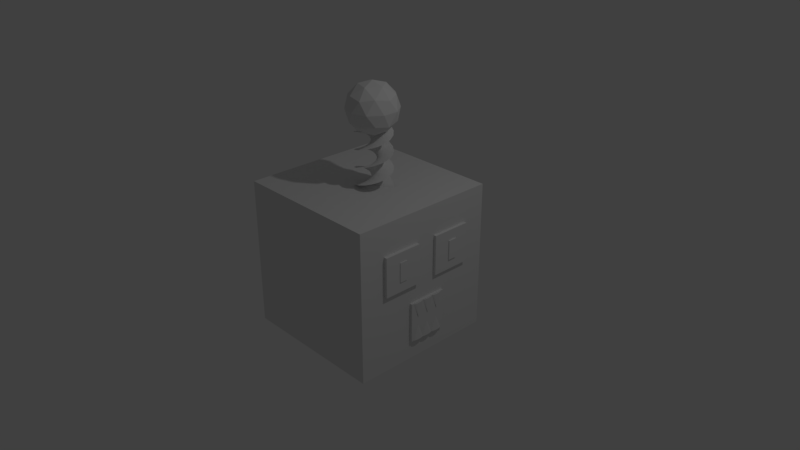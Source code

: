 # Source: robot.blend  (saved by Blender 2.78.0; exported with 4.5.12 LTS)
import bpy
from mathutils import Matrix  # noqa: F401  (used for matrix-valued properties, if any)

bpy.ops.wm.read_factory_settings(use_empty=True)
scene = bpy.context.scene
scene.name = 'Scene'

# ---- collections
col_collection_1 = bpy.data.collections.new('Collection 1'); scene.collection.children.link(col_collection_1)

# ---- materials (node trees are filled in below, after node groups)
mat_material = bpy.data.materials.new('Material')
mat_material.alpha_threshold = 0.0
mat_material.use_transparent_shadow = False
mat_material.roughness = 0.5
mat_material.line_color = (0.0, 0.0, 0.0, 1.0)

# ---- material node trees

# ---- world
world_world = bpy.data.worlds.new('World'); scene.world = world_world
world_world.color = (0.05088, 0.05088, 0.05088)
world_world.use_sun_shadow = False
world_world.sun_shadow_jitter_overblur = 0.0
world_world.cycles.sampling_method = 'MANUAL'

# ---- cameras
cam_camera = bpy.data.cameras.new('Camera')
cam_camera.clip_end = 100.0
cam_camera.lens = 35.0
cam_camera.sensor_width = 32.0
cam_camera.sensor_height = 18.0
cam_camera.ortho_scale = 7.314
cam_camera.dof.focus_distance = 0.0
cam_camera.dof.aperture_fstop = 128.0

# ---- lights
light_lamp = bpy.data.lights.new('Lamp', 'POINT')
light_lamp.transmission_factor = 0.0
light_lamp.cutoff_distance = 30.0
light_lamp.energy = 100.0
light_lamp.shadow_buffer_clip_start = 1.001
light_lamp.shadow_soft_size = 0.1
light_lamp.shadow_maximum_resolution = 0.006
light_lamp.use_absolute_resolution = True

# ---- meshes
me_icosphere = bpy.data.meshes.new('Icosphere')
me_icosphere.from_pydata([(0.0, 0.0, -1.0), (0.7236, -0.5257, -0.4472), (-0.2764, -0.8506, -0.4472), (-0.8944, 0.0, -0.4472), (-0.2764, 0.8506, -0.4472), (0.7236, 0.5257, -0.4472), (0.2764, -0.8506, 0.4472), (-0.7236, -0.5257, 0.4472), (-0.7236, 0.5257, 0.4472), (0.2764, 0.8506, 0.4472), (0.8944, 0.0, 0.4472), (0.0, 0.0, 1.0), (-0.1625, -0.5, -0.8507), (0.4253, -0.309, -0.8507), (0.2629, -0.809, -0.5257), (0.8506, 0.0, -0.5257), (0.4253, 0.309, -0.8507), (-0.5257, 0.0, -0.8507), (-0.6882, -0.5, -0.5257), (-0.1625, 0.5, -0.8507), (-0.6882, 0.5, -0.5257), (0.2629, 0.809, -0.5257), (0.9511, -0.309, 0.0), (0.9511, 0.309, 0.0), (0.0, -1.0, 0.0), (0.5878, -0.809, 0.0), (-0.9511, -0.309, 0.0), (-0.5878, -0.809, 0.0), (-0.5878, 0.809, 0.0), (-0.9511, 0.309, 0.0), (0.5878, 0.809, 0.0), (0.0, 1.0, 0.0), (0.6882, -0.5, 0.5257), (-0.2629, -0.809, 0.5257), (-0.8506, 0.0, 0.5257), (-0.2629, 0.809, 0.5257), (0.6882, 0.5, 0.5257), (0.1625, -0.5, 0.8507), (0.5257, 0.0, 0.8507), (-0.4253, -0.309, 0.8507), (-0.4253, 0.309, 0.8507), (0.1625, 0.5, 0.8507)], [], [(0, 13, 12), (1, 13, 15), (0, 12, 17), (0, 17, 19), (0, 19, 16), (1, 15, 22), (2, 14, 24), (3, 18, 26), (4, 20, 28), (5, 21, 30), (1, 22, 25), (2, 24, 27), (3, 26, 29), (4, 28, 31), (5, 30, 23), (6, 32, 37), (7, 33, 39), (8, 34, 40), (9, 35, 41), (10, 36, 38), (38, 41, 11), (38, 36, 41), (36, 9, 41), (41, 40, 11), (41, 35, 40), (35, 8, 40), (40, 39, 11), (40, 34, 39), (34, 7, 39), (39, 37, 11), (39, 33, 37), (33, 6, 37), (37, 38, 11), (37, 32, 38), (32, 10, 38), (23, 36, 10), (23, 30, 36), (30, 9, 36), (31, 35, 9), (31, 28, 35), (28, 8, 35), (29, 34, 8), (29, 26, 34), (26, 7, 34), (27, 33, 7), (27, 24, 33), (24, 6, 33), (25, 32, 6), (25, 22, 32), (22, 10, 32), (30, 31, 9), (30, 21, 31), (21, 4, 31), (28, 29, 8), (28, 20, 29), (20, 3, 29), (26, 27, 7), (26, 18, 27), (18, 2, 27), (24, 25, 6), (24, 14, 25), (14, 1, 25), (22, 23, 10), (22, 15, 23), (15, 5, 23), (16, 21, 5), (16, 19, 21), (19, 4, 21), (19, 20, 4), (19, 17, 20), (17, 3, 20), (17, 18, 3), (17, 12, 18), (12, 2, 18), (15, 16, 5), (15, 13, 16), (13, 0, 16), (12, 14, 2), (12, 13, 14), (13, 1, 14)])
me_icosphere.use_remesh_preserve_volume = False
me_icosphere.use_remesh_preserve_attributes = False
me_icosphere.use_mirror_vertex_groups = False
me_icosphere.update()
me_mesh = bpy.data.meshes.new('Mesh')
me_mesh.from_pydata([(-1.0, 0.0, 0.0), (-0.8747, 0.105, 0.0), (-0.7477, 0.1736, 0.0), (-0.6172, 0.2109, 0.0), (-0.4815, 0.2222, 0.0), (-0.3388, 0.2127, 0.0), (-0.1875, 0.1875, 0.0), (-0.02575, 0.1519, 0.0), (0.1481, 0.1111, 0.0), (0.3359, 0.07031, 0.0), (0.5394, 0.03472, 0.0), (0.7601, 0.009548, 0.0), (1.0, 0.0, 0.0), (-0.9324, -0.3613, 0.6529), (-0.8536, -0.2181, 0.6529), (-0.7599, -0.1083, 0.6529), (-0.6517, -0.02633, 0.6529), (-0.5292, 0.03323, 0.6529), (-0.3928, 0.07587, 0.6529), (-0.2426, 0.1071, 0.6529), (-0.0789, 0.1323, 0.6529), (0.09799, 0.1571, 0.6529), (0.2878, 0.1869, 0.6529), (0.4904, 0.2273, 0.6529), (0.7053, 0.2836, 0.6529), (0.9324, 0.3613, 0.6529), (-0.7389, -0.6738, 1.306), (-0.7171, -0.5118, 1.306), (-0.6694, -0.3755, 1.306), (-0.5982, -0.26, 1.306), (-0.5055, -0.1603, 1.306), (-0.3937, -0.07118, 1.306), (-0.2649, 0.01219, 1.306), (-0.1214, 0.09489, 1.306), (0.03459, 0.1819, 1.306), (0.2008, 0.2783, 1.306), (0.3751, 0.3891, 1.306), (0.5552, 0.5193, 1.306), (0.7389, 0.6738, 1.306), (-0.4455, -0.8953, 1.959), (-0.4837, -0.7363, 1.959), (-0.4885, -0.5921, 1.959), (-0.4638, -0.4586, 1.959), (-0.4134, -0.3321, 1.959), (-0.3413, -0.2086, 1.959), (-0.2514, -0.08434, 1.959), (-0.1475, 0.04461, 1.959), (-0.03348, 0.1821, 1.959), (0.0867, 0.3321, 1.959), (0.2092, 0.4983, 1.959), (0.3301, 0.6848, 1.959), (0.4455, 0.8953, 1.959), (-0.09186, -0.9958, 2.612), (-0.1849, -0.8614, 2.612), (-0.2416, -0.7286, 2.612), (-0.2667, -0.5952, 2.612), (-0.2655, -0.459, 2.612), (-0.2429, -0.3179, 2.612), (-0.2039, -0.1695, 2.612), (-0.1536, -0.01169, 2.612), (-0.09703, 0.1577, 2.612), (-0.03916, 0.341, 2.612), (0.01497, 0.5403, 2.612), (0.06032, 0.7578, 2.612), (0.09186, 0.9958, 2.612), (0.2742, -0.9617, 3.265), (0.1388, -0.87, 3.265), (0.03802, -0.7666, 3.265), (-0.03365, -0.6514, 3.265), (-0.08171, -0.524, 3.265), (-0.1116, -0.3842, 3.265), (-0.1289, -0.2317, 3.265), (-0.139, -0.06641, 3.265), (-0.1475, 0.112, 3.265), (-0.1597, 0.3038, 3.265), (-0.1813, 0.5092, 3.265), (-0.2176, 0.7284, 3.265), (-0.2742, 0.9617, 3.265), (0.6031, -0.7976, 3.918), (0.4438, -0.7611, 3.918), (0.3125, -0.7011, 3.918), (0.204, -0.6195, 3.918), (0.1131, -0.5181, 3.918), (0.03472, -0.3985, 3.918), (-0.03647, -0.2626, 3.918), (-0.1056, -0.1122, 3.918), (-0.178, 0.05116, 3.918), (-0.2587, 0.2256, 3.918), (-0.353, 0.4093, 3.918), (-0.4661, 0.6006, 3.918), (-0.6031, 0.7976, 3.918), (0.8506, -0.5258, 4.571), (0.6888, -0.5493, 4.571), (0.5447, -0.5408, 4.571), (0.4141, -0.504, 4.571), (0.2927, -0.4422, 4.571), (0.1764, -0.3591, 4.571), (0.0609, -0.2581, 4.571), (-0.05797, -0.1428, 4.571), (-0.1844, -0.01661, 4.571), (-0.3227, 0.1168, 4.571), (-0.477, 0.2541, 4.571), (-0.6516, 0.3916, 4.571), (-0.8506, 0.5258, 4.571), (0.9831, -0.1829, 5.224), (0.8407, -0.2633, 5.224), (0.7033, -0.3075, 5.224), (0.5682, -0.3203, 5.224), (0.4327, -0.3066, 5.224), (0.2942, -0.2711, 5.224), (0.15, -0.2186, 5.224), (-0.002473, -0.1541, 5.224), (-0.166, -0.08213, 5.224), (-0.3431, -0.007669, 5.224), (-0.5366, 0.06453, 5.224), (-0.749, 0.1297, 5.224), (-0.9831, 0.1829, 5.224), (0.9828, 0.1847, 5.876), (0.8791, 0.05829, 5.876), (0.7669, -0.03256, 5.876), (0.6455, -0.09334, 5.876), (0.5142, -0.1295, 5.876), (0.3723, -0.1464, 5.876), (0.2189, -0.1497, 5.876), (0.05336, -0.1445, 5.876), (-0.1251, -0.1366, 5.876), (-0.3172, -0.1311, 5.876), (-0.5237, -0.1337, 5.876), (-0.7453, -0.1497, 5.876), (-0.9828, -0.1847, 5.876), (0.8497, 0.5273, 6.529), (0.7986, 0.372, 6.529), (0.7268, 0.2467, 6.529), (0.6356, 0.1462, 6.529), (0.5263, 0.06507, 6.529), (0.4, -0.002036, 6.529), (0.2582, -0.06044, 6.529), (0.102, -0.1155, 6.529), (-0.06729, -0.1725, 6.529), (-0.2484, -0.2369, 6.529), (-0.44, -0.3139, 6.529), (-0.6408, -0.4089, 6.529), (-0.8497, -0.5273, 6.529), (0.6017, 0.7987, 7.182), (0.6102, 0.6354, 7.182), (0.5886, 0.4927, 7.182), (0.5399, 0.366, 7.182), (0.4672, 0.2508, 7.182), (0.3737, 0.1427, 7.182), (0.2626, 0.03693, 7.182), (0.1368, -0.07084, 7.182), (-0.0004015, -0.1852, 7.182), (-0.146, -0.3106, 7.182), (-0.2968, -0.4517, 7.182), (-0.4498, -0.6129, 7.182), (-0.6017, -0.7987, 7.182), (0.2725, 0.9622, 7.835), (0.3394, 0.813, 7.835), (0.3708, 0.6721, 7.835), (0.3711, 0.5364, 7.835), (0.345, 0.4027, 7.835), (0.297, 0.2681, 7.835), (0.2315, 0.1293, 7.835), (0.1532, -0.01661, 7.835), (0.06654, -0.1728, 7.835), (-0.02388, -0.3424, 7.835), (-0.1136, -0.5284, 7.835), (-0.1979, -0.734, 7.835), (-0.2725, -0.9622, 7.835), (-0.0936, 0.9956, 8.488), (0.0227, 0.8807, 8.488), (0.1029, 0.7607, 8.488), (0.1522, 0.6342, 8.488), (0.1762, 0.5002, 8.488), (0.18, 0.3572, 8.488), (0.1691, 0.2042, 8.488), (0.1488, 0.03986, 8.488), (0.1245, -0.1371, 8.488), (0.1014, -0.3279, 8.488), (0.08505, -0.5337, 8.488), (0.08065, -0.7559, 8.488), (0.0936, -0.9956, 8.488), (-0.447, 0.8945, 9.141), (-0.2971, 0.8294, 9.141), (-0.1789, 0.7464, 9.141), (-0.08721, 0.6464, 9.141), (-0.01645, 0.53, 9.141), (0.03878, 0.3982, 9.141), (0.08391, 0.2515, 9.141), (0.1244, 0.09094, 9.141), (0.1656, -0.08285, 9.141), (0.2131, -0.2691, 9.141), (0.2722, -0.4669, 9.141), (0.3483, -0.6757, 9.141), (0.447, -0.8945, 9.141), (-0.74, 0.6726, 9.794), (-0.5767, 0.666, 9.794), (-0.4366, 0.6313, 9.794), (-0.3149, 0.5712, 9.794), (-0.2069, 0.4883, 9.794), (-0.1077, 0.3853, 9.794), (-0.01265, 0.2649, 9.794), (0.08311, 0.1297, 9.794), (0.1844, -0.01741, 9.794), (0.2959, -0.1739, 9.794), (0.4225, -0.337, 9.794), (0.569, -0.5042, 9.794), (0.74, -0.6726, 9.794), (-0.9331, 0.3597, 10.45), (-0.7784, 0.4126, 10.45), (-0.6352, 0.4309, 10.45), (-0.5, 0.4188, 10.45), (-0.3693, 0.3805, 10.45), (-0.2397, 0.3203, 10.45), (-0.1075, 0.2424, 10.45), (0.03061, 0.151, 10.45), (0.1782, 0.05038, 10.45), (0.3387, -0.05523, 10.45), (0.5157, -0.1616, 10.45), (0.7127, -0.2645, 10.45), (0.9331, -0.3597, 10.45), (-1.0, -0.001745, 11.1), (-0.8749, 0.1035, 11.1), (-0.748, 0.1723, 11.1), (-0.6176, 0.2099, 11.1), (-0.4819, 0.2214, 11.1), (-0.3392, 0.2121, 11.1), (-0.1878, 0.1872, 11.1), (-0.02602, 0.1519, 11.1), (0.148, 0.1114, 11.1), (0.3358, 0.0709, 11.1), (0.5393, 0.03566, 11.1), (0.7601, 0.01088, 11.1), (1.0, 0.001745, 11.1), (-0.9318, -0.363, 11.75), (-0.8532, -0.2196, 11.75), (-0.7597, -0.1096, 11.75), (-0.6517, -0.02746, 11.75), (-0.5293, 0.03231, 11.75), (-0.3929, 0.07519, 11.75), (-0.2428, 0.1067, 11.75), (-0.07913, 0.1322, 11.75), (0.09772, 0.1573, 11.75), (0.2875, 0.1875, 11.75), (0.49, 0.2281, 11.75), (0.7048, 0.2848, 11.75), (0.9318, 0.363, 11.75), (-0.7377, -0.6751, 12.41), (-0.7162, -0.5131, 12.41), (-0.6688, -0.3767, 12.41), (-0.5977, -0.2611, 12.41), (-0.5052, -0.1611, 12.41), (-0.3935, -0.07187, 12.41), (-0.2649, 0.01173, 12.41), (-0.1216, 0.09468, 12.41), (0.03427, 0.182, 12.41), (0.2003, 0.2787, 12.41), (0.3744, 0.3898, 12.41), (0.5543, 0.5202, 12.41), (0.7377, 0.6751, 12.41), (-0.4439, -0.8961, 13.06), (-0.4824, -0.7372, 13.06), (-0.4875, -0.5929, 13.06), (-0.463, -0.4594, 13.06), (-0.4129, -0.3328, 13.06), (-0.341, -0.2092, 13.06), (-0.2512, -0.08478, 13.06), (-0.1476, 0.04436, 13.06), (-0.0338, 0.1821, 13.06), (0.08612, 0.3322, 13.06), (0.2083, 0.4987, 13.06), (0.3289, 0.6854, 13.06), (0.4439, 0.8961, 13.06), (-0.09012, -0.9959, 13.71), (-0.1834, -0.8617, 13.71), (-0.2403, -0.729, 13.71), (-0.2657, -0.5957, 13.71), (-0.2647, -0.4595, 13.71), (-0.2423, -0.3183, 13.71), (-0.2036, -0.1698, 13.71), (-0.1536, -0.01196, 13.71), (-0.09731, 0.1576, 13.71), (-0.03975, 0.3409, 13.71), (0.01403, 0.5403, 13.71), (0.05899, 0.7579, 13.71), (0.09012, 0.9959, 13.71), (0.2758, -0.9612, 14.36), (0.1403, -0.8697, 14.36), (0.03936, -0.7666, 14.36), (-0.03251, -0.6514, 14.36), (-0.08079, -0.5241, 14.36), (-0.111, -0.3843, 14.36), (-0.1285, -0.2319, 14.36), (-0.1389, -0.06666, 14.36), (-0.1477, 0.1118, 14.36), (-0.1602, 0.3035, 14.36), (-0.1821, 0.5089, 14.36), (-0.2188, 0.728, 14.36), (-0.2758, 0.9612, 14.36), (0.6045, -0.7966, 15.02), (0.4451, -0.7603, 15.02), (0.3137, -0.7006, 15.02), (0.2051, -0.6192, 15.02), (0.114, -0.5179, 15.02), (0.03542, -0.3985, 15.02), (-0.03601, -0.2627, 15.02), (-0.1054, -0.1123, 15.02), (-0.1781, 0.05085, 15.02), (-0.2591, 0.2251, 15.02), (-0.3537, 0.4087, 15.02), (-0.4671, 0.5997, 15.02), (-0.6045, 0.7966, 15.02), (0.8515, -0.5243, 15.67), (0.6898, -0.5481, 15.67), (0.5456, -0.5399, 15.67), (0.4149, -0.5032, 15.67), (0.2935, -0.4417, 15.67), (0.177, -0.3588, 15.67), (0.06135, -0.258, 15.67), (-0.05772, -0.1429, 15.67), (-0.1844, -0.01693, 15.67), (-0.3229, 0.1163, 15.67), (-0.4775, 0.2532, 15.67), (-0.6523, 0.3904, 15.67), (-0.8515, 0.5243, 15.67), (0.9834, -0.1812, 16.32), (0.8412, -0.2618, 16.32), (0.7038, -0.3062, 16.32), (0.5687, -0.3193, 16.32), (0.4332, -0.3058, 16.32), (0.2947, -0.2706, 16.32), (0.1504, -0.2184, 16.32), (-0.002204, -0.1541, 16.32), (-0.1658, -0.08242, 16.32), (-0.3431, -0.008268, 16.32), (-0.5367, 0.0636, 16.32), (-0.7493, 0.1284, 16.32), (-0.9834, 0.1812, 16.32), (0.9825, 0.1864, 16.98), (0.879, 0.05983, 16.98), (0.7669, -0.03122, 16.98), (0.6457, -0.09221, 16.98), (0.5145, -0.1286, 16.98), (0.3725, -0.1458, 16.98), (0.2192, -0.1493, 16.98), (0.05361, -0.1444, 16.98), (-0.1248, -0.1368, 16.98), (-0.3169, -0.1317, 16.98), (-0.5234, -0.1346, 16.98), (-0.745, -0.151, 16.98), (-0.9825, -0.1864, 16.98), (0.8488, 0.5288, 17.63), (0.798, 0.3734, 17.63), (0.7264, 0.248, 17.63), (0.6354, 0.1473, 17.63), (0.5262, 0.06599, 17.63), (0.4, -0.001338, 17.63), (0.2583, -0.05999, 17.63), (0.1022, -0.1153, 17.63), (-0.06699, -0.1726, 17.63), (-0.2479, -0.2373, 17.63), (-0.4394, -0.3147, 17.63), (-0.6401, -0.41, 17.63), (-0.8488, -0.5288, 17.63), (0.6003, 0.7997, 18.28), (0.6091, 0.6365, 18.28), (0.5877, 0.4937, 18.28), (0.5392, 0.367, 18.28), (0.4668, 0.2517, 18.28), (0.3735, 0.1433, 18.28), (0.2625, 0.03739, 18.28), (0.1369, -0.0706, 18.28), (-7.84e-05, -0.1852, 18.28), (-0.1454, -0.3109, 18.28), (-0.296, -0.4522, 18.28), (-0.4487, -0.6136, 18.28), (-0.6003, -0.7997, 18.28), (0.2708, 0.9626, 18.94), (0.338, 0.8136, 18.94), (0.3696, 0.6727, 18.94), (0.3702, 0.537, 18.94), (0.3443, 0.4033, 18.94), (0.2965, 0.2686, 18.94), (0.2313, 0.1297, 18.94), (0.1532, -0.01635, 18.94), (0.06684, -0.1727, 18.94), (-0.02329, -0.3424, 18.94), (-0.1126, -0.5286, 18.94), (-0.1966, -0.7343, 18.94), (-0.2708, -0.9626, 18.94), (-0.09533, 0.9954, 19.59), (0.02117, 0.8807, 19.59), (0.1015, 0.7608, 19.59), (0.1511, 0.6345, 19.59), (0.1753, 0.5005, 19.59), (0.1794, 0.3576, 19.59), (0.1688, 0.2045, 19.59), (0.1488, 0.04012, 19.59), (0.1247, -0.1369, 19.59), (0.102, -0.3277, 19.59), (0.08598, -0.5336, 19.59), (0.08197, -0.7558, 19.59), (0.09533, -0.9954, 19.59), (-0.4486, 0.8937, 20.24), (-0.2985, 0.8289, 20.24), (-0.1802, 0.7461, 20.24), (-0.08834, 0.6462, 20.24), (-0.01738, 0.53, 20.24), (0.03808, 0.3982, 20.24), (0.08347, 0.2517, 20.24), (0.1242, 0.09116, 20.24), (0.1658, -0.08256, 20.24), (0.2135, -0.2687, 20.24), (0.273, -0.4665, 20.24), (0.3495, -0.6751, 20.24), (0.4486, -0.8937, 20.24), (-0.7412, 0.6713, 20.89), (-0.5778, 0.665, 20.89), (-0.4377, 0.6306, 20.89), (-0.3159, 0.5706, 20.89), (-0.2077, 0.4879, 20.89), (-0.1084, 0.3851, 20.89), (-0.01312, 0.2648, 20.89), (0.08288, 0.1299, 20.89), (0.1844, -0.01709, 20.89), (0.2962, -0.1734, 20.89), (0.4231, -0.3363, 20.89), (0.5698, -0.5032, 20.89), (0.7412, -0.6713, 20.89), (-0.9337, 0.3581, 21.55), (-0.7791, 0.4113, 21.55), (-0.6359, 0.4298, 21.55), (-0.5007, 0.418, 21.55), (-0.37, 0.3799, 21.55), (-0.2402, 0.3199, 21.55), (-0.1079, 0.2422, 21.55), (0.03035, 0.1511, 21.55), (0.1781, 0.05069, 21.55), (0.3388, -0.05464, 21.55), (0.516, -0.1607, 21.55), (0.7131, -0.2633, 21.55), (0.9337, -0.3581, 21.55), (-1.0, -0.003491, 22.2), (-0.8751, 0.102, 22.2), (-0.7483, 0.171, 22.2), (-0.6179, 0.2088, 22.2), (-0.4823, 0.2205, 22.2), (-0.3396, 0.2115, 22.2), (-0.1882, 0.1868, 22.2), (-0.02628, 0.1518, 22.2), (0.1478, 0.1116, 22.2), (0.3357, 0.07148, 22.2), (0.5392, 0.0366, 22.2), (0.7601, 0.0122, 22.2), (1.0, 0.003491, 22.2)], [], [(0, 1, 14, 13), (13, 14, 27, 26), (26, 27, 40, 39), (39, 40, 53, 52), (52, 53, 66, 65), (65, 66, 79, 78), (78, 79, 92, 91), (91, 92, 105, 104), (104, 105, 118, 117), (117, 118, 131, 130), (130, 131, 144, 143), (143, 144, 157, 156), (156, 157, 170, 169), (169, 170, 183, 182), (182, 183, 196, 195), (195, 196, 209, 208), (208, 209, 222, 221), (221, 222, 235, 234), (234, 235, 248, 247), (247, 248, 261, 260), (260, 261, 274, 273), (273, 274, 287, 286), (286, 287, 300, 299), (299, 300, 313, 312), (312, 313, 326, 325), (325, 326, 339, 338), (338, 339, 352, 351), (351, 352, 365, 364), (364, 365, 378, 377), (377, 378, 391, 390), (390, 391, 404, 403), (403, 404, 417, 416), (416, 417, 430, 429), (429, 430, 443, 442), (1, 2, 15, 14), (14, 15, 28, 27), (27, 28, 41, 40), (40, 41, 54, 53), (53, 54, 67, 66), (66, 67, 80, 79), (79, 80, 93, 92), (92, 93, 106, 105), (105, 106, 119, 118), (118, 119, 132, 131), (131, 132, 145, 144), (144, 145, 158, 157), (157, 158, 171, 170), (170, 171, 184, 183), (183, 184, 197, 196), (196, 197, 210, 209), (209, 210, 223, 222), (222, 223, 236, 235), (235, 236, 249, 248), (248, 249, 262, 261), (261, 262, 275, 274), (274, 275, 288, 287), (287, 288, 301, 300), (300, 301, 314, 313), (313, 314, 327, 326), (326, 327, 340, 339), (339, 340, 353, 352), (352, 353, 366, 365), (365, 366, 379, 378), (378, 379, 392, 391), (391, 392, 405, 404), (404, 405, 418, 417), (417, 418, 431, 430), (430, 431, 444, 443), (2, 3, 16, 15), (15, 16, 29, 28), (28, 29, 42, 41), (41, 42, 55, 54), (54, 55, 68, 67), (67, 68, 81, 80), (80, 81, 94, 93), (93, 94, 107, 106), (106, 107, 120, 119), (119, 120, 133, 132), (132, 133, 146, 145), (145, 146, 159, 158), (158, 159, 172, 171), (171, 172, 185, 184), (184, 185, 198, 197), (197, 198, 211, 210), (210, 211, 224, 223), (223, 224, 237, 236), (236, 237, 250, 249), (249, 250, 263, 262), (262, 263, 276, 275), (275, 276, 289, 288), (288, 289, 302, 301), (301, 302, 315, 314), (314, 315, 328, 327), (327, 328, 341, 340), (340, 341, 354, 353), (353, 354, 367, 366), (366, 367, 380, 379), (379, 380, 393, 392), (392, 393, 406, 405), (405, 406, 419, 418), (418, 419, 432, 431), (431, 432, 445, 444), (3, 4, 17, 16), (16, 17, 30, 29), (29, 30, 43, 42), (42, 43, 56, 55), (55, 56, 69, 68), (68, 69, 82, 81), (81, 82, 95, 94), (94, 95, 108, 107), (107, 108, 121, 120), (120, 121, 134, 133), (133, 134, 147, 146), (146, 147, 160, 159), (159, 160, 173, 172), (172, 173, 186, 185), (185, 186, 199, 198), (198, 199, 212, 211), (211, 212, 225, 224), (224, 225, 238, 237), (237, 238, 251, 250), (250, 251, 264, 263), (263, 264, 277, 276), (276, 277, 290, 289), (289, 290, 303, 302), (302, 303, 316, 315), (315, 316, 329, 328), (328, 329, 342, 341), (341, 342, 355, 354), (354, 355, 368, 367), (367, 368, 381, 380), (380, 381, 394, 393), (393, 394, 407, 406), (406, 407, 420, 419), (419, 420, 433, 432), (432, 433, 446, 445), (4, 5, 18, 17), (17, 18, 31, 30), (30, 31, 44, 43), (43, 44, 57, 56), (56, 57, 70, 69), (69, 70, 83, 82), (82, 83, 96, 95), (95, 96, 109, 108), (108, 109, 122, 121), (121, 122, 135, 134), (134, 135, 148, 147), (147, 148, 161, 160), (160, 161, 174, 173), (173, 174, 187, 186), (186, 187, 200, 199), (199, 200, 213, 212), (212, 213, 226, 225), (225, 226, 239, 238), (238, 239, 252, 251), (251, 252, 265, 264), (264, 265, 278, 277), (277, 278, 291, 290), (290, 291, 304, 303), (303, 304, 317, 316), (316, 317, 330, 329), (329, 330, 343, 342), (342, 343, 356, 355), (355, 356, 369, 368), (368, 369, 382, 381), (381, 382, 395, 394), (394, 395, 408, 407), (407, 408, 421, 420), (420, 421, 434, 433), (433, 434, 447, 446), (5, 6, 19, 18), (18, 19, 32, 31), (31, 32, 45, 44), (44, 45, 58, 57), (57, 58, 71, 70), (70, 71, 84, 83), (83, 84, 97, 96), (96, 97, 110, 109), (109, 110, 123, 122), (122, 123, 136, 135), (135, 136, 149, 148), (148, 149, 162, 161), (161, 162, 175, 174), (174, 175, 188, 187), (187, 188, 201, 200), (200, 201, 214, 213), (213, 214, 227, 226), (226, 227, 240, 239), (239, 240, 253, 252), (252, 253, 266, 265), (265, 266, 279, 278), (278, 279, 292, 291), (291, 292, 305, 304), (304, 305, 318, 317), (317, 318, 331, 330), (330, 331, 344, 343), (343, 344, 357, 356), (356, 357, 370, 369), (369, 370, 383, 382), (382, 383, 396, 395), (395, 396, 409, 408), (408, 409, 422, 421), (421, 422, 435, 434), (434, 435, 448, 447), (6, 7, 20, 19), (19, 20, 33, 32), (32, 33, 46, 45), (45, 46, 59, 58), (58, 59, 72, 71), (71, 72, 85, 84), (84, 85, 98, 97), (97, 98, 111, 110), (110, 111, 124, 123), (123, 124, 137, 136), (136, 137, 150, 149), (149, 150, 163, 162), (162, 163, 176, 175), (175, 176, 189, 188), (188, 189, 202, 201), (201, 202, 215, 214), (214, 215, 228, 227), (227, 228, 241, 240), (240, 241, 254, 253), (253, 254, 267, 266), (266, 267, 280, 279), (279, 280, 293, 292), (292, 293, 306, 305), (305, 306, 319, 318), (318, 319, 332, 331), (331, 332, 345, 344), (344, 345, 358, 357), (357, 358, 371, 370), (370, 371, 384, 383), (383, 384, 397, 396), (396, 397, 410, 409), (409, 410, 423, 422), (422, 423, 436, 435), (435, 436, 449, 448), (7, 8, 21, 20), (20, 21, 34, 33), (33, 34, 47, 46), (46, 47, 60, 59), (59, 60, 73, 72), (72, 73, 86, 85), (85, 86, 99, 98), (98, 99, 112, 111), (111, 112, 125, 124), (124, 125, 138, 137), (137, 138, 151, 150), (150, 151, 164, 163), (163, 164, 177, 176), (176, 177, 190, 189), (189, 190, 203, 202), (202, 203, 216, 215), (215, 216, 229, 228), (228, 229, 242, 241), (241, 242, 255, 254), (254, 255, 268, 267), (267, 268, 281, 280), (280, 281, 294, 293), (293, 294, 307, 306), (306, 307, 320, 319), (319, 320, 333, 332), (332, 333, 346, 345), (345, 346, 359, 358), (358, 359, 372, 371), (371, 372, 385, 384), (384, 385, 398, 397), (397, 398, 411, 410), (410, 411, 424, 423), (423, 424, 437, 436), (436, 437, 450, 449), (8, 9, 22, 21), (21, 22, 35, 34), (34, 35, 48, 47), (47, 48, 61, 60), (60, 61, 74, 73), (73, 74, 87, 86), (86, 87, 100, 99), (99, 100, 113, 112), (112, 113, 126, 125), (125, 126, 139, 138), (138, 139, 152, 151), (151, 152, 165, 164), (164, 165, 178, 177), (177, 178, 191, 190), (190, 191, 204, 203), (203, 204, 217, 216), (216, 217, 230, 229), (229, 230, 243, 242), (242, 243, 256, 255), (255, 256, 269, 268), (268, 269, 282, 281), (281, 282, 295, 294), (294, 295, 308, 307), (307, 308, 321, 320), (320, 321, 334, 333), (333, 334, 347, 346), (346, 347, 360, 359), (359, 360, 373, 372), (372, 373, 386, 385), (385, 386, 399, 398), (398, 399, 412, 411), (411, 412, 425, 424), (424, 425, 438, 437), (437, 438, 451, 450), (9, 10, 23, 22), (22, 23, 36, 35), (35, 36, 49, 48), (48, 49, 62, 61), (61, 62, 75, 74), (74, 75, 88, 87), (87, 88, 101, 100), (100, 101, 114, 113), (113, 114, 127, 126), (126, 127, 140, 139), (139, 140, 153, 152), (152, 153, 166, 165), (165, 166, 179, 178), (178, 179, 192, 191), (191, 192, 205, 204), (204, 205, 218, 217), (217, 218, 231, 230), (230, 231, 244, 243), (243, 244, 257, 256), (256, 257, 270, 269), (269, 270, 283, 282), (282, 283, 296, 295), (295, 296, 309, 308), (308, 309, 322, 321), (321, 322, 335, 334), (334, 335, 348, 347), (347, 348, 361, 360), (360, 361, 374, 373), (373, 374, 387, 386), (386, 387, 400, 399), (399, 400, 413, 412), (412, 413, 426, 425), (425, 426, 439, 438), (438, 439, 452, 451), (10, 11, 24, 23), (23, 24, 37, 36), (36, 37, 50, 49), (49, 50, 63, 62), (62, 63, 76, 75), (75, 76, 89, 88), (88, 89, 102, 101), (101, 102, 115, 114), (114, 115, 128, 127), (127, 128, 141, 140), (140, 141, 154, 153), (153, 154, 167, 166), (166, 167, 180, 179), (179, 180, 193, 192), (192, 193, 206, 205), (205, 206, 219, 218), (218, 219, 232, 231), (231, 232, 245, 244), (244, 245, 258, 257), (257, 258, 271, 270), (270, 271, 284, 283), (283, 284, 297, 296), (296, 297, 310, 309), (309, 310, 323, 322), (322, 323, 336, 335), (335, 336, 349, 348), (348, 349, 362, 361), (361, 362, 375, 374), (374, 375, 388, 387), (387, 388, 401, 400), (400, 401, 414, 413), (413, 414, 427, 426), (426, 427, 440, 439), (439, 440, 453, 452), (11, 12, 25, 24), (24, 25, 38, 37), (37, 38, 51, 50), (50, 51, 64, 63), (63, 64, 77, 76), (76, 77, 90, 89), (89, 90, 103, 102), (102, 103, 116, 115), (115, 116, 129, 128), (128, 129, 142, 141), (141, 142, 155, 154), (154, 155, 168, 167), (167, 168, 181, 180), (180, 181, 194, 193), (193, 194, 207, 206), (206, 207, 220, 219), (219, 220, 233, 232), (232, 233, 246, 245), (245, 246, 259, 258), (258, 259, 272, 271), (271, 272, 285, 284), (284, 285, 298, 297), (297, 298, 311, 310), (310, 311, 324, 323), (323, 324, 337, 336), (336, 337, 350, 349), (349, 350, 363, 362), (362, 363, 376, 375), (375, 376, 389, 388), (388, 389, 402, 401), (401, 402, 415, 414), (414, 415, 428, 427), (427, 428, 441, 440), (440, 441, 454, 453)])
me_mesh.polygons.foreach_set('use_smooth', [True] * 408)
me_mesh.use_remesh_preserve_volume = False
me_mesh.use_remesh_preserve_attributes = False
me_mesh.use_mirror_vertex_groups = False
me_mesh.update()
me_cone_007 = bpy.data.meshes.new('Cone.007')
me_cone_007.from_pydata([(0.0, 1.0, -1.0), (0.1951, 0.9808, -1.0), (0.3827, 0.9239, -1.0), (0.5556, 0.8315, -1.0), (0.7071, 0.7071, -1.0), (0.8315, 0.5556, -1.0), (0.9239, 0.3827, -1.0), (0.9808, 0.1951, -1.0), (1.0, 7.55e-08, -1.0), (0.0, 0.0, 1.0), (0.9808, -0.1951, -1.0), (0.9239, -0.3827, -1.0), (0.8315, -0.5556, -1.0), (0.7071, -0.7071, -1.0), (0.5556, -0.8315, -1.0), (0.3827, -0.9239, -1.0), (0.1951, -0.9808, -1.0), (-3.258e-07, -1.0, -1.0), (-0.1951, -0.9808, -1.0), (-0.3827, -0.9239, -1.0), (-0.5556, -0.8315, -1.0), (-0.7071, -0.7071, -1.0), (-0.8315, -0.5556, -1.0), (-0.9239, -0.3827, -1.0), (-0.9808, -0.1951, -1.0), (-1.0, 9.656e-07, -1.0), (-0.9808, 0.1951, -1.0), (-0.9239, 0.3827, -1.0), (-0.8315, 0.5556, -1.0), (-0.7071, 0.7071, -1.0), (-0.5556, 0.8315, -1.0), (-0.3827, 0.9239, -1.0), (-0.1951, 0.9808, -1.0)], [], [(0, 9, 1), (1, 9, 2), (2, 9, 3), (3, 9, 4), (4, 9, 5), (5, 9, 6), (6, 9, 7), (7, 9, 8), (8, 9, 10), (10, 9, 11), (11, 9, 12), (12, 9, 13), (13, 9, 14), (14, 9, 15), (15, 9, 16), (16, 9, 17), (17, 9, 18), (18, 9, 19), (19, 9, 20), (20, 9, 21), (21, 9, 22), (22, 9, 23), (23, 9, 24), (24, 9, 25), (25, 9, 26), (26, 9, 27), (27, 9, 28), (28, 9, 29), (29, 9, 30), (30, 9, 31), (31, 9, 32), (32, 9, 0), (0, 1, 2, 3, 4, 5, 6, 7, 8, 10, 11, 12, 13, 14, 15, 16, 17, 18, 19, 20, 21, 22, 23, 24, 25, 26, 27, 28, 29, 30, 31, 32)])
me_cone_007.use_remesh_preserve_volume = False
me_cone_007.use_remesh_preserve_attributes = False
me_cone_007.use_mirror_vertex_groups = False
me_cone_007.update()
me_cone_006 = bpy.data.meshes.new('Cone.006')
me_cone_006.from_pydata([(0.0, 1.0, -1.0), (0.1951, 0.9808, -1.0), (0.3827, 0.9239, -1.0), (0.5556, 0.8315, -1.0), (0.7071, 0.7071, -1.0), (0.8315, 0.5556, -1.0), (0.9239, 0.3827, -1.0), (0.9808, 0.1951, -1.0), (1.0, 7.55e-08, -1.0), (0.0, 0.0, 1.0), (0.9808, -0.1951, -1.0), (0.9239, -0.3827, -1.0), (0.8315, -0.5556, -1.0), (0.7071, -0.7071, -1.0), (0.5556, -0.8315, -1.0), (0.3827, -0.9239, -1.0), (0.1951, -0.9808, -1.0), (-3.258e-07, -1.0, -1.0), (-0.1951, -0.9808, -1.0), (-0.3827, -0.9239, -1.0), (-0.5556, -0.8315, -1.0), (-0.7071, -0.7071, -1.0), (-0.8315, -0.5556, -1.0), (-0.9239, -0.3827, -1.0), (-0.9808, -0.1951, -1.0), (-1.0, 9.656e-07, -1.0), (-0.9808, 0.1951, -1.0), (-0.9239, 0.3827, -1.0), (-0.8315, 0.5556, -1.0), (-0.7071, 0.7071, -1.0), (-0.5556, 0.8315, -1.0), (-0.3827, 0.9239, -1.0), (-0.1951, 0.9808, -1.0)], [], [(0, 9, 1), (1, 9, 2), (2, 9, 3), (3, 9, 4), (4, 9, 5), (5, 9, 6), (6, 9, 7), (7, 9, 8), (8, 9, 10), (10, 9, 11), (11, 9, 12), (12, 9, 13), (13, 9, 14), (14, 9, 15), (15, 9, 16), (16, 9, 17), (17, 9, 18), (18, 9, 19), (19, 9, 20), (20, 9, 21), (21, 9, 22), (22, 9, 23), (23, 9, 24), (24, 9, 25), (25, 9, 26), (26, 9, 27), (27, 9, 28), (28, 9, 29), (29, 9, 30), (30, 9, 31), (31, 9, 32), (32, 9, 0), (0, 1, 2, 3, 4, 5, 6, 7, 8, 10, 11, 12, 13, 14, 15, 16, 17, 18, 19, 20, 21, 22, 23, 24, 25, 26, 27, 28, 29, 30, 31, 32)])
me_cone_006.use_remesh_preserve_volume = False
me_cone_006.use_remesh_preserve_attributes = False
me_cone_006.use_mirror_vertex_groups = False
me_cone_006.update()
me_cone_005 = bpy.data.meshes.new('Cone.005')
me_cone_005.from_pydata([(0.0, 1.0, -1.0), (0.1951, 0.9808, -1.0), (0.3827, 0.9239, -1.0), (0.5556, 0.8315, -1.0), (0.7071, 0.7071, -1.0), (0.8315, 0.5556, -1.0), (0.9239, 0.3827, -1.0), (0.9808, 0.1951, -1.0), (1.0, 7.55e-08, -1.0), (0.0, 0.0, 1.0), (0.9808, -0.1951, -1.0), (0.9239, -0.3827, -1.0), (0.8315, -0.5556, -1.0), (0.7071, -0.7071, -1.0), (0.5556, -0.8315, -1.0), (0.3827, -0.9239, -1.0), (0.1951, -0.9808, -1.0), (-3.258e-07, -1.0, -1.0), (-0.1951, -0.9808, -1.0), (-0.3827, -0.9239, -1.0), (-0.5556, -0.8315, -1.0), (-0.7071, -0.7071, -1.0), (-0.8315, -0.5556, -1.0), (-0.9239, -0.3827, -1.0), (-0.9808, -0.1951, -1.0), (-1.0, 9.656e-07, -1.0), (-0.9808, 0.1951, -1.0), (-0.9239, 0.3827, -1.0), (-0.8315, 0.5556, -1.0), (-0.7071, 0.7071, -1.0), (-0.5556, 0.8315, -1.0), (-0.3827, 0.9239, -1.0), (-0.1951, 0.9808, -1.0)], [], [(0, 9, 1), (1, 9, 2), (2, 9, 3), (3, 9, 4), (4, 9, 5), (5, 9, 6), (6, 9, 7), (7, 9, 8), (8, 9, 10), (10, 9, 11), (11, 9, 12), (12, 9, 13), (13, 9, 14), (14, 9, 15), (15, 9, 16), (16, 9, 17), (17, 9, 18), (18, 9, 19), (19, 9, 20), (20, 9, 21), (21, 9, 22), (22, 9, 23), (23, 9, 24), (24, 9, 25), (25, 9, 26), (26, 9, 27), (27, 9, 28), (28, 9, 29), (29, 9, 30), (30, 9, 31), (31, 9, 32), (32, 9, 0), (0, 1, 2, 3, 4, 5, 6, 7, 8, 10, 11, 12, 13, 14, 15, 16, 17, 18, 19, 20, 21, 22, 23, 24, 25, 26, 27, 28, 29, 30, 31, 32)])
me_cone_005.use_remesh_preserve_volume = False
me_cone_005.use_remesh_preserve_attributes = False
me_cone_005.use_mirror_vertex_groups = False
me_cone_005.update()
me_cone_002 = bpy.data.meshes.new('Cone.002')
me_cone_002.from_pydata([(0.0, 1.0, -1.0), (0.1951, 0.9808, -1.0), (0.3827, 0.9239, -1.0), (0.5556, 0.8315, -1.0), (0.7071, 0.7071, -1.0), (0.8315, 0.5556, -1.0), (0.9239, 0.3827, -1.0), (0.9808, 0.1951, -1.0), (1.0, 7.55e-08, -1.0), (0.0, 0.0, 1.0), (0.9808, -0.1951, -1.0), (0.9239, -0.3827, -1.0), (0.8315, -0.5556, -1.0), (0.7071, -0.7071, -1.0), (0.5556, -0.8315, -1.0), (0.3827, -0.9239, -1.0), (0.1951, -0.9808, -1.0), (-3.258e-07, -1.0, -1.0), (-0.1951, -0.9808, -1.0), (-0.3827, -0.9239, -1.0), (-0.5556, -0.8315, -1.0), (-0.7071, -0.7071, -1.0), (-0.8315, -0.5556, -1.0), (-0.9239, -0.3827, -1.0), (-0.9808, -0.1951, -1.0), (-1.0, 9.656e-07, -1.0), (-0.9808, 0.1951, -1.0), (-0.9239, 0.3827, -1.0), (-0.8315, 0.5556, -1.0), (-0.7071, 0.7071, -1.0), (-0.5556, 0.8315, -1.0), (-0.3827, 0.9239, -1.0), (-0.1951, 0.9808, -1.0)], [], [(0, 9, 1), (1, 9, 2), (2, 9, 3), (3, 9, 4), (4, 9, 5), (5, 9, 6), (6, 9, 7), (7, 9, 8), (8, 9, 10), (10, 9, 11), (11, 9, 12), (12, 9, 13), (13, 9, 14), (14, 9, 15), (15, 9, 16), (16, 9, 17), (17, 9, 18), (18, 9, 19), (19, 9, 20), (20, 9, 21), (21, 9, 22), (22, 9, 23), (23, 9, 24), (24, 9, 25), (25, 9, 26), (26, 9, 27), (27, 9, 28), (28, 9, 29), (29, 9, 30), (30, 9, 31), (31, 9, 32), (32, 9, 0), (0, 1, 2, 3, 4, 5, 6, 7, 8, 10, 11, 12, 13, 14, 15, 16, 17, 18, 19, 20, 21, 22, 23, 24, 25, 26, 27, 28, 29, 30, 31, 32)])
me_cone_002.use_remesh_preserve_volume = False
me_cone_002.use_remesh_preserve_attributes = False
me_cone_002.use_mirror_vertex_groups = False
me_cone_002.update()
me_cone_001 = bpy.data.meshes.new('Cone.001')
me_cone_001.from_pydata([(0.0, 1.0, -1.0), (0.1951, 0.9808, -1.0), (0.3827, 0.9239, -1.0), (0.5556, 0.8315, -1.0), (0.7071, 0.7071, -1.0), (0.8315, 0.5556, -1.0), (0.9239, 0.3827, -1.0), (0.9808, 0.1951, -1.0), (1.0, 7.55e-08, -1.0), (0.0, 0.0, 1.0), (0.9808, -0.1951, -1.0), (0.9239, -0.3827, -1.0), (0.8315, -0.5556, -1.0), (0.7071, -0.7071, -1.0), (0.5556, -0.8315, -1.0), (0.3827, -0.9239, -1.0), (0.1951, -0.9808, -1.0), (-3.258e-07, -1.0, -1.0), (-0.1951, -0.9808, -1.0), (-0.3827, -0.9239, -1.0), (-0.5556, -0.8315, -1.0), (-0.7071, -0.7071, -1.0), (-0.8315, -0.5556, -1.0), (-0.9239, -0.3827, -1.0), (-0.9808, -0.1951, -1.0), (-1.0, 9.656e-07, -1.0), (-0.9808, 0.1951, -1.0), (-0.9239, 0.3827, -1.0), (-0.8315, 0.5556, -1.0), (-0.7071, 0.7071, -1.0), (-0.5556, 0.8315, -1.0), (-0.3827, 0.9239, -1.0), (-0.1951, 0.9808, -1.0)], [], [(0, 9, 1), (1, 9, 2), (2, 9, 3), (3, 9, 4), (4, 9, 5), (5, 9, 6), (6, 9, 7), (7, 9, 8), (8, 9, 10), (10, 9, 11), (11, 9, 12), (12, 9, 13), (13, 9, 14), (14, 9, 15), (15, 9, 16), (16, 9, 17), (17, 9, 18), (18, 9, 19), (19, 9, 20), (20, 9, 21), (21, 9, 22), (22, 9, 23), (23, 9, 24), (24, 9, 25), (25, 9, 26), (26, 9, 27), (27, 9, 28), (28, 9, 29), (29, 9, 30), (30, 9, 31), (31, 9, 32), (32, 9, 0), (0, 1, 2, 3, 4, 5, 6, 7, 8, 10, 11, 12, 13, 14, 15, 16, 17, 18, 19, 20, 21, 22, 23, 24, 25, 26, 27, 28, 29, 30, 31, 32)])
me_cone_001.use_remesh_preserve_volume = False
me_cone_001.use_remesh_preserve_attributes = False
me_cone_001.use_mirror_vertex_groups = False
me_cone_001.update()
me_cone = bpy.data.meshes.new('Cone')
me_cone.from_pydata([(0.0, 1.0, -1.0), (0.1951, 0.9808, -1.0), (0.3827, 0.9239, -1.0), (0.5556, 0.8315, -1.0), (0.7071, 0.7071, -1.0), (0.8315, 0.5556, -1.0), (0.9239, 0.3827, -1.0), (0.9808, 0.1951, -1.0), (1.0, 7.55e-08, -1.0), (0.0, 0.0, 1.0), (0.9808, -0.1951, -1.0), (0.9239, -0.3827, -1.0), (0.8315, -0.5556, -1.0), (0.7071, -0.7071, -1.0), (0.5556, -0.8315, -1.0), (0.3827, -0.9239, -1.0), (0.1951, -0.9808, -1.0), (-3.258e-07, -1.0, -1.0), (-0.1951, -0.9808, -1.0), (-0.3827, -0.9239, -1.0), (-0.5556, -0.8315, -1.0), (-0.7071, -0.7071, -1.0), (-0.8315, -0.5556, -1.0), (-0.9239, -0.3827, -1.0), (-0.9808, -0.1951, -1.0), (-1.0, 9.656e-07, -1.0), (-0.9808, 0.1951, -1.0), (-0.9239, 0.3827, -1.0), (-0.8315, 0.5556, -1.0), (-0.7071, 0.7071, -1.0), (-0.5556, 0.8315, -1.0), (-0.3827, 0.9239, -1.0), (-0.1951, 0.9808, -1.0)], [], [(0, 9, 1), (1, 9, 2), (2, 9, 3), (3, 9, 4), (4, 9, 5), (5, 9, 6), (6, 9, 7), (7, 9, 8), (8, 9, 10), (10, 9, 11), (11, 9, 12), (12, 9, 13), (13, 9, 14), (14, 9, 15), (15, 9, 16), (16, 9, 17), (17, 9, 18), (18, 9, 19), (19, 9, 20), (20, 9, 21), (21, 9, 22), (22, 9, 23), (23, 9, 24), (24, 9, 25), (25, 9, 26), (26, 9, 27), (27, 9, 28), (28, 9, 29), (29, 9, 30), (30, 9, 31), (31, 9, 32), (32, 9, 0), (0, 1, 2, 3, 4, 5, 6, 7, 8, 10, 11, 12, 13, 14, 15, 16, 17, 18, 19, 20, 21, 22, 23, 24, 25, 26, 27, 28, 29, 30, 31, 32)])
me_cone.use_remesh_preserve_volume = False
me_cone.use_remesh_preserve_attributes = False
me_cone.use_mirror_vertex_groups = False
me_cone.update()
me_cube_007 = bpy.data.meshes.new('Cube.007')
me_cube_007.from_pydata([(-1.0, -1.0, -1.0), (-1.0, -1.0, 1.0), (-1.0, 1.0, -1.0), (-1.0, 1.0, 1.0), (1.0, -1.0, -1.0), (1.0, -1.0, 1.0), (1.0, 1.0, -1.0), (1.0, 1.0, 1.0)], [], [(0, 1, 3, 2), (2, 3, 7, 6), (6, 7, 5, 4), (4, 5, 1, 0), (2, 6, 4, 0), (7, 3, 1, 5)])
me_cube_007.use_remesh_preserve_volume = False
me_cube_007.use_remesh_preserve_attributes = False
me_cube_007.use_mirror_vertex_groups = False
me_cube_007.update()
me_cube_006 = bpy.data.meshes.new('Cube.006')
me_cube_006.from_pydata([(-1.0, -1.0, -1.0), (-1.0, -1.0, 1.0), (-1.0, 1.0, -1.0), (-1.0, 1.0, 1.0), (1.0, -1.0, -1.0), (1.0, -1.0, 1.0), (1.0, 1.0, -1.0), (1.0, 1.0, 1.0)], [], [(0, 1, 3, 2), (2, 3, 7, 6), (6, 7, 5, 4), (4, 5, 1, 0), (2, 6, 4, 0), (7, 3, 1, 5)])
me_cube_006.use_remesh_preserve_volume = False
me_cube_006.use_remesh_preserve_attributes = False
me_cube_006.use_mirror_vertex_groups = False
me_cube_006.update()
me_cube_005 = bpy.data.meshes.new('Cube.005')
me_cube_005.from_pydata([(-1.0, -1.0, -1.0), (-1.0, -1.0, 1.0), (-1.0, 1.0, -1.0), (-1.0, 1.0, 1.0), (1.0, -1.0, -1.0), (1.0, -1.0, 1.0), (1.0, 1.0, -1.0), (1.0, 1.0, 1.0)], [], [(0, 1, 3, 2), (2, 3, 7, 6), (6, 7, 5, 4), (4, 5, 1, 0), (2, 6, 4, 0), (7, 3, 1, 5)])
me_cube_005.use_remesh_preserve_volume = False
me_cube_005.use_remesh_preserve_attributes = False
me_cube_005.use_mirror_vertex_groups = False
me_cube_005.update()
me_cube_003 = bpy.data.meshes.new('Cube.003')
me_cube_003.from_pydata([(-1.0, -1.0, -1.0), (-1.0, -1.0, 1.0), (-1.0, 1.0, -1.0), (-1.0, 1.0, 1.0), (1.0, -1.0, -1.0), (1.0, -1.0, 1.0), (1.0, 1.0, -1.0), (1.0, 1.0, 1.0)], [], [(0, 1, 3, 2), (2, 3, 7, 6), (6, 7, 5, 4), (4, 5, 1, 0), (2, 6, 4, 0), (7, 3, 1, 5)])
me_cube_003.use_remesh_preserve_volume = False
me_cube_003.use_remesh_preserve_attributes = False
me_cube_003.use_mirror_vertex_groups = False
me_cube_003.update()
me_cube_002 = bpy.data.meshes.new('Cube.002')
me_cube_002.from_pydata([(-1.0, -1.0, -1.0), (-1.0, -1.0, 1.0), (-1.0, 1.0, -1.0), (-1.0, 1.0, 1.0), (1.0, -1.0, -1.0), (1.0, -1.0, 1.0), (1.0, 1.0, -1.0), (1.0, 1.0, 1.0)], [], [(0, 1, 3, 2), (2, 3, 7, 6), (6, 7, 5, 4), (4, 5, 1, 0), (2, 6, 4, 0), (7, 3, 1, 5)])
me_cube_002.use_remesh_preserve_volume = False
me_cube_002.use_remesh_preserve_attributes = False
me_cube_002.use_mirror_vertex_groups = False
me_cube_002.update()
me_cube = bpy.data.meshes.new('Cube')
me_cube.from_pydata([(1.0, 1.0, -1.0), (1.0, -1.0, -1.0), (-1.0, -1.0, -1.0), (-1.0, 1.0, -1.0), (1.0, 1.0, 1.0), (1.0, -1.0, 1.0), (-1.0, -1.0, 1.0), (-1.0, 1.0, 1.0)], [], [(0, 1, 2, 3), (4, 7, 6, 5), (0, 4, 5, 1), (1, 5, 6, 2), (2, 6, 7, 3), (4, 0, 3, 7)])
me_cube.materials.append(mat_material)
me_cube.use_remesh_preserve_volume = False
me_cube.use_remesh_preserve_attributes = False
me_cube.use_mirror_vertex_groups = False
me_cube.update()

# ---- objects
ob_icosphere = bpy.data.objects.new('Icosphere', me_icosphere)
ob_beziercurve = bpy.data.objects.new('BezierCurve', me_mesh)
ob_cone_004 = bpy.data.objects.new('Cone.004', me_cone_007)
ob_cone_003 = bpy.data.objects.new('Cone.003', me_cone_006)
ob_cone_005 = bpy.data.objects.new('Cone.005', me_cone_005)
ob_cone_002 = bpy.data.objects.new('Cone.002', me_cone_002)
ob_cone_001 = bpy.data.objects.new('Cone.001', me_cone_001)
ob_cone = bpy.data.objects.new('Cone', me_cone)
ob_cube_005 = bpy.data.objects.new('Cube.005', me_cube_007)
ob_cube_004 = bpy.data.objects.new('Cube.004', me_cube_006)
ob_cube_003 = bpy.data.objects.new('Cube.003', me_cube_005)
ob_cube_001 = bpy.data.objects.new('Cube.001', me_cube_003)
ob_cube_002 = bpy.data.objects.new('Cube.002', me_cube_002)
ob_cube = bpy.data.objects.new('Cube', me_cube)
ob_lamp = bpy.data.objects.new('Lamp', light_lamp)
ob_camera = bpy.data.objects.new('Camera', cam_camera)

# ---- transforms, parenting, visibility, modifiers, constraints
ob_icosphere.location = (0.1589, -0.0449, 2.022)
ob_icosphere.scale = (0.3332, 0.3332, 0.3332)
ob_icosphere.lineart.crease_threshold = 0.0
ob_beziercurve.location = (0.1307, -0.01036, 0.9589)
ob_beziercurve.scale = (0.2521, 0.2327, 0.04114)
ob_beziercurve.lineart.crease_threshold = 0.0
ob_cone_004.location = (1.037, 0.1826, -0.3132)
ob_cone_004.rotation_euler = (-0.0, 3.068, 0.0)
ob_cone_004.scale = (0.01943, 0.07898, 0.1004)
ob_cone_004.lineart.crease_threshold = 0.0
ob_cone_003.location = (1.037, 0.02892, -0.3132)
ob_cone_003.rotation_euler = (-0.0, 3.068, 0.0)
ob_cone_003.scale = (0.01943, 0.07898, 0.1004)
ob_cone_003.lineart.crease_threshold = 0.0
ob_cone_005.location = (1.037, -0.1279, -0.3132)
ob_cone_005.rotation_euler = (-0.0, 3.068, 0.0)
ob_cone_005.scale = (0.01943, 0.07898, 0.1004)
ob_cone_005.lineart.crease_threshold = 0.0
ob_cone_002.location = (1.037, 0.1789, -0.6306)
ob_cone_002.scale = (0.01943, 0.07898, 0.1004)
ob_cone_002.lineart.crease_threshold = 0.0
ob_cone_001.location = (1.037, 0.02146, -0.6306)
ob_cone_001.scale = (0.01943, 0.07898, 0.1004)
ob_cone_001.lineart.crease_threshold = 0.0
ob_cone.location = (1.037, -0.1279, -0.6306)
ob_cone.scale = (0.01943, 0.07898, 0.1004)
ob_cone.lineart.crease_threshold = 0.0
ob_cube_005.location = (1.02, 0.4335, 0.3211)
ob_cube_005.scale = (0.03417, 0.05869, 0.13)
ob_cube_005.lineart.crease_threshold = 0.0
ob_cube_004.location = (1.02, -0.3854, 0.3211)
ob_cube_004.scale = (0.03417, 0.05367, 0.13)
ob_cube_004.lineart.crease_threshold = 0.0
ob_cube_003.location = (0.9668, 0.0335, -0.4708)
ob_cube_003.scale = (0.06996, 0.2662, 0.2662)
ob_cube_003.lineart.crease_threshold = 0.0
ob_cube_001.location = (0.969, 0.4209, 0.3211)
ob_cube_001.scale = (0.06996, 0.2662, 0.2662)
ob_cube_001.lineart.crease_threshold = 0.0
ob_cube_002.location = (0.9754, -0.3854, 0.3211)
ob_cube_002.scale = (0.06923, 0.2634, 0.2634)
ob_cube_002.lineart.crease_threshold = 0.0
ob_cube.location = (0.0, 0.0, 0.0)
ob_cube.lock_rotations_4d = False
ob_cube.empty_display_type = 'ARROWS'
ob_cube.lineart.crease_threshold = 0.0
ob_lamp.location = (4.076, 1.005, 5.904)
ob_lamp.rotation_euler = (0.6503, 0.05522, 1.866)
ob_lamp.lock_rotations_4d = False
ob_lamp.empty_display_type = 'ARROWS'
ob_lamp.color = (0.0, 0.0, 0.0, 0.0)
ob_lamp.lineart.crease_threshold = 0.0
ob_camera.location = (7.481, -6.508, 5.344)
ob_camera.rotation_euler = (1.109, 0.0, 0.8149)
ob_camera.lock_rotations_4d = False
ob_camera.empty_display_type = 'ARROWS'
ob_camera.color = (0.0, 0.0, 0.0, 0.0)
ob_camera.display_type = 'WIRE'
ob_camera.lineart.crease_threshold = 0.0

# ---- collection membership
col_collection_1.objects.link(ob_icosphere)
col_collection_1.objects.link(ob_beziercurve)
col_collection_1.objects.link(ob_cone_004)
col_collection_1.objects.link(ob_cone_003)
col_collection_1.objects.link(ob_cone_005)
col_collection_1.objects.link(ob_cone_002)
col_collection_1.objects.link(ob_cone_001)
col_collection_1.objects.link(ob_cone)
col_collection_1.objects.link(ob_cube_005)
col_collection_1.objects.link(ob_cube_004)
col_collection_1.objects.link(ob_cube_003)
col_collection_1.objects.link(ob_cube_001)
col_collection_1.objects.link(ob_cube_002)
col_collection_1.objects.link(ob_cube)
col_collection_1.objects.link(ob_lamp)
col_collection_1.objects.link(ob_camera)

# ---- scene / render settings (as saved in the file)
scene.camera = ob_camera
scene.frame_start = 1; scene.frame_end = 250; scene.frame_set(1)
scene.render.engine = 'BLENDER_EEVEE_NEXT'
scene.render.resolution_percentage = 50
scene.render.dither_intensity = 0.0
scene.cycles.use_denoising = False
scene.cycles.samples = 128
scene.cycles.sampling_pattern = 'TABULATED_SOBOL'
scene.cycles.light_sampling_threshold = 0.0
scene.cycles.use_adaptive_sampling = False
scene.cycles.use_light_tree = False
scene.cycles.blur_glossy = 0.0
scene.cycles.sample_clamp_indirect = 0.0
scene.view_settings.view_transform = 'Standard'
bpy.context.view_layer.update()

